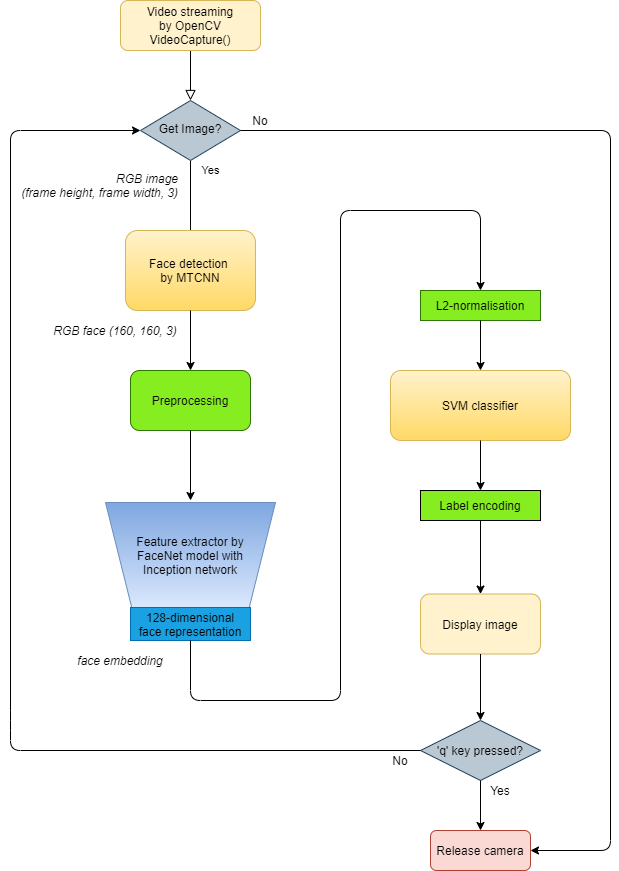

The diagram above was exported from draw.io. Its source (the exported page's mxGraphModel, read from the mxfile embedded in the PNG):
<mxGraphModel dx="1038" dy="491" grid="1" gridSize="10" guides="1" tooltips="1" connect="1" arrows="1" fold="1" page="1" pageScale="1" pageWidth="827" pageHeight="1169" math="0" shadow="0">
  <root>
    <mxCell id="WIyWlLk6GJQsqaUBKTNV-0" />
    <mxCell id="WIyWlLk6GJQsqaUBKTNV-1" parent="WIyWlLk6GJQsqaUBKTNV-0" />
    <mxCell id="WIyWlLk6GJQsqaUBKTNV-2" value="" style="rounded=0;html=1;jettySize=auto;orthogonalLoop=1;fontSize=11;endArrow=block;endFill=0;endSize=8;strokeWidth=1;shadow=0;labelBackgroundColor=none;edgeStyle=orthogonalEdgeStyle;" parent="WIyWlLk6GJQsqaUBKTNV-1" source="WIyWlLk6GJQsqaUBKTNV-3" target="WIyWlLk6GJQsqaUBKTNV-6" edge="1">
      <mxGeometry relative="1" as="geometry" />
    </mxCell>
    <mxCell id="WIyWlLk6GJQsqaUBKTNV-3" value="Video streaming&lt;br&gt;by OpenCV VideoCapture()" style="rounded=1;whiteSpace=wrap;html=1;fontSize=12;glass=0;strokeWidth=1;shadow=0;fillColor=#FFF2CC;strokeColor=#D6B656;" parent="WIyWlLk6GJQsqaUBKTNV-1" vertex="1">
      <mxGeometry x="150" y="30" width="140" height="50" as="geometry" />
    </mxCell>
    <mxCell id="WIyWlLk6GJQsqaUBKTNV-4" value="Yes" style="rounded=0;html=1;jettySize=auto;orthogonalLoop=1;fontSize=11;endArrow=block;endFill=0;endSize=8;strokeWidth=1;shadow=0;labelBackgroundColor=none;edgeStyle=orthogonalEdgeStyle;" parent="WIyWlLk6GJQsqaUBKTNV-1" source="WIyWlLk6GJQsqaUBKTNV-6" edge="1">
      <mxGeometry x="-0.8" y="20" relative="1" as="geometry">
        <mxPoint as="offset" />
        <mxPoint x="220" y="290" as="targetPoint" />
      </mxGeometry>
    </mxCell>
    <mxCell id="WIyWlLk6GJQsqaUBKTNV-6" value="Get Image?" style="rhombus;whiteSpace=wrap;html=1;shadow=0;fontFamily=Helvetica;fontSize=12;align=center;strokeWidth=1;spacing=6;spacingTop=-4;fillColor=#bac8d3;strokeColor=#23445d;" parent="WIyWlLk6GJQsqaUBKTNV-1" vertex="1">
      <mxGeometry x="170" y="130" width="100" height="60" as="geometry" />
    </mxCell>
    <mxCell id="zY62M3TzeUBiQxAFEw3b-1" value="Release camera" style="rounded=1;whiteSpace=wrap;html=1;fillColor=#fad9d5;strokeColor=#ae4132;" parent="WIyWlLk6GJQsqaUBKTNV-1" vertex="1">
      <mxGeometry x="460" y="860" width="100" height="40" as="geometry" />
    </mxCell>
    <mxCell id="eIjwnYk058fu_dOy2E_C-1" value="Face detection &lt;br&gt;by MTCNN" style="rounded=1;whiteSpace=wrap;html=1;fillColor=#fff2cc;strokeColor=#d6b656;gradientColor=#ffd966;" vertex="1" parent="WIyWlLk6GJQsqaUBKTNV-1">
      <mxGeometry x="155" y="260" width="130" height="80" as="geometry" />
    </mxCell>
    <mxCell id="eIjwnYk058fu_dOy2E_C-3" value="&lt;font color=&quot;#000000&quot;&gt;Preprocessing&lt;/font&gt;" style="rounded=1;whiteSpace=wrap;html=1;strokeColor=#2D7600;fontColor=#ffffff;fillColor=#86ED20;" vertex="1" parent="WIyWlLk6GJQsqaUBKTNV-1">
      <mxGeometry x="160" y="400" width="120" height="60" as="geometry" />
    </mxCell>
    <mxCell id="eIjwnYk058fu_dOy2E_C-5" value="" style="endArrow=classic;html=1;exitX=0.5;exitY=1;exitDx=0;exitDy=0;entryX=0.5;entryY=0;entryDx=0;entryDy=0;" edge="1" parent="WIyWlLk6GJQsqaUBKTNV-1" source="eIjwnYk058fu_dOy2E_C-1" target="eIjwnYk058fu_dOy2E_C-3">
      <mxGeometry width="50" height="50" relative="1" as="geometry">
        <mxPoint x="390" y="460" as="sourcePoint" />
        <mxPoint x="440" y="410" as="targetPoint" />
      </mxGeometry>
    </mxCell>
    <mxCell id="eIjwnYk058fu_dOy2E_C-7" value="RGB face (160, 160, 3)" style="text;html=1;strokeColor=none;fillColor=none;align=center;verticalAlign=middle;whiteSpace=wrap;rounded=0;fontStyle=2" vertex="1" parent="WIyWlLk6GJQsqaUBKTNV-1">
      <mxGeometry x="60" y="350" width="170" height="20" as="geometry" />
    </mxCell>
    <mxCell id="eIjwnYk058fu_dOy2E_C-8" value="&lt;i&gt;RGB image&lt;br&gt;&lt;/i&gt;&lt;div&gt;&lt;span&gt;&lt;i&gt;(frame height, frame width, 3)&lt;/i&gt;&lt;/span&gt;&lt;/div&gt;" style="text;html=1;strokeColor=none;fillColor=none;align=right;verticalAlign=middle;whiteSpace=wrap;rounded=0;" vertex="1" parent="WIyWlLk6GJQsqaUBKTNV-1">
      <mxGeometry x="30" y="210" width="180" height="10" as="geometry" />
    </mxCell>
    <mxCell id="eIjwnYk058fu_dOy2E_C-10" value="" style="verticalLabelPosition=bottom;verticalAlign=top;html=1;shape=trapezoid;perimeter=trapezoidPerimeter;whiteSpace=wrap;size=0.15441176470588236;arcSize=10;flipV=1;fillColor=#dae8fc;strokeColor=#6c8ebf;gradientColor=#7ea6e0;" vertex="1" parent="WIyWlLk6GJQsqaUBKTNV-1">
      <mxGeometry x="135" y="532" width="170" height="105" as="geometry" />
    </mxCell>
    <mxCell id="eIjwnYk058fu_dOy2E_C-11" value="" style="endArrow=classic;html=1;exitX=0.5;exitY=1;exitDx=0;exitDy=0;" edge="1" parent="WIyWlLk6GJQsqaUBKTNV-1" source="eIjwnYk058fu_dOy2E_C-3">
      <mxGeometry width="50" height="50" relative="1" as="geometry">
        <mxPoint x="390" y="510" as="sourcePoint" />
        <mxPoint x="220" y="530" as="targetPoint" />
      </mxGeometry>
    </mxCell>
    <mxCell id="eIjwnYk058fu_dOy2E_C-12" value="Feature extractor by&lt;br&gt;FaceNet model with&lt;br&gt;Inception network" style="text;html=1;strokeColor=none;fillColor=none;align=center;verticalAlign=middle;whiteSpace=wrap;rounded=0;" vertex="1" parent="WIyWlLk6GJQsqaUBKTNV-1">
      <mxGeometry x="125" y="575" width="190" height="20" as="geometry" />
    </mxCell>
    <mxCell id="eIjwnYk058fu_dOy2E_C-14" value="&lt;font color=&quot;#000000&quot;&gt;128-dimensional&lt;br&gt;face representation&lt;/font&gt;" style="rounded=0;whiteSpace=wrap;html=1;fillColor=#1ba1e2;strokeColor=#006EAF;fontColor=#ffffff;" vertex="1" parent="WIyWlLk6GJQsqaUBKTNV-1">
      <mxGeometry x="160" y="637" width="120" height="33" as="geometry" />
    </mxCell>
    <mxCell id="eIjwnYk058fu_dOy2E_C-16" value="face embedding" style="text;html=1;strokeColor=none;fillColor=none;align=center;verticalAlign=middle;whiteSpace=wrap;rounded=0;fontStyle=2" vertex="1" parent="WIyWlLk6GJQsqaUBKTNV-1">
      <mxGeometry x="90" y="680" width="120" height="20" as="geometry" />
    </mxCell>
    <mxCell id="eIjwnYk058fu_dOy2E_C-18" value="" style="endArrow=classic;html=1;exitX=0.5;exitY=1;exitDx=0;exitDy=0;entryX=0.5;entryY=0;entryDx=0;entryDy=0;" edge="1" parent="WIyWlLk6GJQsqaUBKTNV-1" source="eIjwnYk058fu_dOy2E_C-14" target="eIjwnYk058fu_dOy2E_C-20">
      <mxGeometry width="50" height="50" relative="1" as="geometry">
        <mxPoint x="240" y="710" as="sourcePoint" />
        <mxPoint x="220" y="720" as="targetPoint" />
        <Array as="points">
          <mxPoint x="220" y="730" />
          <mxPoint x="370" y="730" />
          <mxPoint x="370" y="240" />
          <mxPoint x="510" y="240" />
        </Array>
      </mxGeometry>
    </mxCell>
    <mxCell id="eIjwnYk058fu_dOy2E_C-19" style="edgeStyle=orthogonalEdgeStyle;rounded=0;orthogonalLoop=1;jettySize=auto;html=1;exitX=0.5;exitY=1;exitDx=0;exitDy=0;" edge="1" parent="WIyWlLk6GJQsqaUBKTNV-1">
      <mxGeometry relative="1" as="geometry">
        <mxPoint x="220" y="780" as="sourcePoint" />
        <mxPoint x="220" y="780" as="targetPoint" />
      </mxGeometry>
    </mxCell>
    <mxCell id="eIjwnYk058fu_dOy2E_C-20" value="&lt;font color=&quot;#000000&quot;&gt;L2-normalisation&lt;/font&gt;" style="rounded=0;whiteSpace=wrap;html=1;strokeColor=#2D7600;fontColor=#ffffff;fillColor=#86ED20;" vertex="1" parent="WIyWlLk6GJQsqaUBKTNV-1">
      <mxGeometry x="450" y="320" width="120" height="30" as="geometry" />
    </mxCell>
    <mxCell id="eIjwnYk058fu_dOy2E_C-21" value="SVM classifier" style="rounded=1;whiteSpace=wrap;html=1;gradientColor=#ffd966;fillColor=#fff2cc;strokeColor=#d6b656;" vertex="1" parent="WIyWlLk6GJQsqaUBKTNV-1">
      <mxGeometry x="420" y="400" width="180" height="70" as="geometry" />
    </mxCell>
    <mxCell id="eIjwnYk058fu_dOy2E_C-22" value="Label encoding" style="rounded=0;whiteSpace=wrap;html=1;fillColor=#86ED20;" vertex="1" parent="WIyWlLk6GJQsqaUBKTNV-1">
      <mxGeometry x="450" y="520" width="120" height="30" as="geometry" />
    </mxCell>
    <mxCell id="eIjwnYk058fu_dOy2E_C-23" value="Display image" style="rounded=1;whiteSpace=wrap;html=1;fillColor=#FFF2CC;strokeColor=#D6B656;" vertex="1" parent="WIyWlLk6GJQsqaUBKTNV-1">
      <mxGeometry x="450" y="623.5" width="120" height="60" as="geometry" />
    </mxCell>
    <mxCell id="eIjwnYk058fu_dOy2E_C-24" value="" style="endArrow=classic;html=1;exitX=0.5;exitY=1;exitDx=0;exitDy=0;entryX=0.5;entryY=0;entryDx=0;entryDy=0;" edge="1" parent="WIyWlLk6GJQsqaUBKTNV-1" source="eIjwnYk058fu_dOy2E_C-20" target="eIjwnYk058fu_dOy2E_C-21">
      <mxGeometry width="50" height="50" relative="1" as="geometry">
        <mxPoint x="240" y="830" as="sourcePoint" />
        <mxPoint x="290" y="780" as="targetPoint" />
      </mxGeometry>
    </mxCell>
    <mxCell id="eIjwnYk058fu_dOy2E_C-25" value="" style="endArrow=classic;html=1;exitX=0.5;exitY=1;exitDx=0;exitDy=0;entryX=0.5;entryY=0;entryDx=0;entryDy=0;" edge="1" parent="WIyWlLk6GJQsqaUBKTNV-1" source="eIjwnYk058fu_dOy2E_C-21" target="eIjwnYk058fu_dOy2E_C-22">
      <mxGeometry width="50" height="50" relative="1" as="geometry">
        <mxPoint x="240" y="830" as="sourcePoint" />
        <mxPoint x="290" y="780" as="targetPoint" />
      </mxGeometry>
    </mxCell>
    <mxCell id="eIjwnYk058fu_dOy2E_C-26" value="" style="endArrow=classic;html=1;entryX=0.5;entryY=0;entryDx=0;entryDy=0;exitX=0.5;exitY=1;exitDx=0;exitDy=0;" edge="1" parent="WIyWlLk6GJQsqaUBKTNV-1" source="eIjwnYk058fu_dOy2E_C-22" target="eIjwnYk058fu_dOy2E_C-23">
      <mxGeometry width="50" height="50" relative="1" as="geometry">
        <mxPoint x="220" y="930" as="sourcePoint" />
        <mxPoint x="290" y="950" as="targetPoint" />
      </mxGeometry>
    </mxCell>
    <mxCell id="eIjwnYk058fu_dOy2E_C-27" value="'q' key pressed?" style="rhombus;whiteSpace=wrap;html=1;fillColor=#bac8d3;strokeColor=#23445d;" vertex="1" parent="WIyWlLk6GJQsqaUBKTNV-1">
      <mxGeometry x="450" y="750" width="120" height="60" as="geometry" />
    </mxCell>
    <mxCell id="eIjwnYk058fu_dOy2E_C-46" value="" style="endArrow=classic;html=1;exitX=0.5;exitY=1;exitDx=0;exitDy=0;entryX=0.5;entryY=0;entryDx=0;entryDy=0;" edge="1" parent="WIyWlLk6GJQsqaUBKTNV-1" source="eIjwnYk058fu_dOy2E_C-23" target="eIjwnYk058fu_dOy2E_C-27">
      <mxGeometry width="50" height="50" relative="1" as="geometry">
        <mxPoint x="510" y="680" as="sourcePoint" />
        <mxPoint x="510" y="720" as="targetPoint" />
      </mxGeometry>
    </mxCell>
    <mxCell id="eIjwnYk058fu_dOy2E_C-48" value="" style="endArrow=classic;html=1;exitX=0;exitY=0.5;exitDx=0;exitDy=0;entryX=0;entryY=0.5;entryDx=0;entryDy=0;" edge="1" parent="WIyWlLk6GJQsqaUBKTNV-1" source="eIjwnYk058fu_dOy2E_C-27" target="WIyWlLk6GJQsqaUBKTNV-6">
      <mxGeometry width="50" height="50" relative="1" as="geometry">
        <mxPoint x="390" y="590" as="sourcePoint" />
        <mxPoint x="440" y="540" as="targetPoint" />
        <Array as="points">
          <mxPoint x="40" y="780" />
          <mxPoint x="40" y="750" />
          <mxPoint x="40" y="160" />
        </Array>
      </mxGeometry>
    </mxCell>
    <mxCell id="eIjwnYk058fu_dOy2E_C-49" value="" style="endArrow=classic;html=1;exitX=1;exitY=0.5;exitDx=0;exitDy=0;entryX=1;entryY=0.5;entryDx=0;entryDy=0;" edge="1" parent="WIyWlLk6GJQsqaUBKTNV-1" source="WIyWlLk6GJQsqaUBKTNV-6" target="zY62M3TzeUBiQxAFEw3b-1">
      <mxGeometry width="50" height="50" relative="1" as="geometry">
        <mxPoint x="390" y="350" as="sourcePoint" />
        <mxPoint x="720" y="410" as="targetPoint" />
        <Array as="points">
          <mxPoint x="640" y="160" />
          <mxPoint x="640" y="880" />
        </Array>
      </mxGeometry>
    </mxCell>
    <mxCell id="eIjwnYk058fu_dOy2E_C-50" value="No" style="text;html=1;strokeColor=none;fillColor=none;align=center;verticalAlign=middle;whiteSpace=wrap;rounded=0;" vertex="1" parent="WIyWlLk6GJQsqaUBKTNV-1">
      <mxGeometry x="410" y="780" width="40" height="20" as="geometry" />
    </mxCell>
    <mxCell id="eIjwnYk058fu_dOy2E_C-51" value="" style="endArrow=classic;html=1;exitX=0.5;exitY=1;exitDx=0;exitDy=0;" edge="1" parent="WIyWlLk6GJQsqaUBKTNV-1" source="eIjwnYk058fu_dOy2E_C-27" target="zY62M3TzeUBiQxAFEw3b-1">
      <mxGeometry width="50" height="50" relative="1" as="geometry">
        <mxPoint x="390" y="750" as="sourcePoint" />
        <mxPoint x="440" y="700" as="targetPoint" />
      </mxGeometry>
    </mxCell>
    <mxCell id="eIjwnYk058fu_dOy2E_C-52" value="Yes" style="text;html=1;strokeColor=none;fillColor=none;align=center;verticalAlign=middle;whiteSpace=wrap;rounded=0;" vertex="1" parent="WIyWlLk6GJQsqaUBKTNV-1">
      <mxGeometry x="510" y="810" width="40" height="20" as="geometry" />
    </mxCell>
    <mxCell id="eIjwnYk058fu_dOy2E_C-53" value="No" style="text;html=1;strokeColor=none;fillColor=none;align=center;verticalAlign=middle;whiteSpace=wrap;rounded=0;" vertex="1" parent="WIyWlLk6GJQsqaUBKTNV-1">
      <mxGeometry x="270" y="140" width="40" height="20" as="geometry" />
    </mxCell>
  </root>
</mxGraphModel>